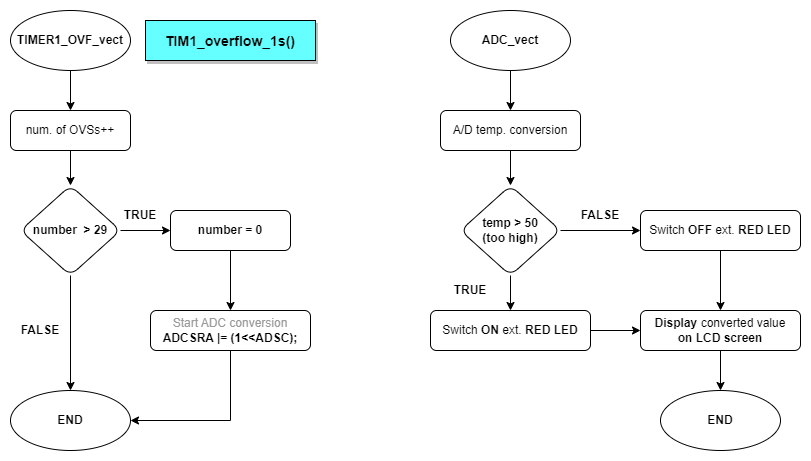

The diagram above was exported from draw.io. Its source (the exported page's mxGraphModel, read from the mxfile embedded in the PNG):
<mxGraphModel dx="1422" dy="794" grid="1" gridSize="10" guides="1" tooltips="1" connect="1" arrows="1" fold="1" page="1" pageScale="1" pageWidth="850" pageHeight="1100" math="0" shadow="0">
  <root>
    <mxCell id="0" />
    <mxCell id="1" parent="0" />
    <mxCell id="v_LhppceYG5Mb48wIj-E-3" value="" style="edgeStyle=orthogonalEdgeStyle;rounded=0;orthogonalLoop=1;jettySize=auto;html=1;" edge="1" parent="1" source="v_LhppceYG5Mb48wIj-E-1" target="v_LhppceYG5Mb48wIj-E-2">
      <mxGeometry relative="1" as="geometry" />
    </mxCell>
    <mxCell id="v_LhppceYG5Mb48wIj-E-1" value="&lt;b&gt;TIMER1_OVF_vect&lt;/b&gt;" style="ellipse;whiteSpace=wrap;html=1;" vertex="1" parent="1">
      <mxGeometry x="40" y="20" width="120" height="60" as="geometry" />
    </mxCell>
    <mxCell id="v_LhppceYG5Mb48wIj-E-8" value="" style="edgeStyle=orthogonalEdgeStyle;rounded=0;orthogonalLoop=1;jettySize=auto;html=1;" edge="1" parent="1" source="v_LhppceYG5Mb48wIj-E-2" target="v_LhppceYG5Mb48wIj-E-7">
      <mxGeometry relative="1" as="geometry" />
    </mxCell>
    <mxCell id="v_LhppceYG5Mb48wIj-E-2" value="num. of OVSs++" style="rounded=1;whiteSpace=wrap;html=1;" vertex="1" parent="1">
      <mxGeometry x="40" y="120" width="120" height="40" as="geometry" />
    </mxCell>
    <mxCell id="v_LhppceYG5Mb48wIj-E-10" value="" style="edgeStyle=orthogonalEdgeStyle;rounded=0;orthogonalLoop=1;jettySize=auto;html=1;" edge="1" parent="1" source="v_LhppceYG5Mb48wIj-E-7" target="v_LhppceYG5Mb48wIj-E-9">
      <mxGeometry relative="1" as="geometry" />
    </mxCell>
    <mxCell id="v_LhppceYG5Mb48wIj-E-18" value="" style="edgeStyle=orthogonalEdgeStyle;rounded=0;orthogonalLoop=1;jettySize=auto;html=1;" edge="1" parent="1" source="v_LhppceYG5Mb48wIj-E-7" target="v_LhppceYG5Mb48wIj-E-17">
      <mxGeometry relative="1" as="geometry" />
    </mxCell>
    <mxCell id="v_LhppceYG5Mb48wIj-E-7" value="&lt;b&gt;number&amp;nbsp; &amp;gt; 29&lt;/b&gt;" style="rhombus;whiteSpace=wrap;html=1;rounded=1;" vertex="1" parent="1">
      <mxGeometry x="50" y="195" width="100" height="90" as="geometry" />
    </mxCell>
    <mxCell id="v_LhppceYG5Mb48wIj-E-12" value="" style="edgeStyle=orthogonalEdgeStyle;rounded=0;orthogonalLoop=1;jettySize=auto;html=1;" edge="1" parent="1" source="v_LhppceYG5Mb48wIj-E-9" target="v_LhppceYG5Mb48wIj-E-11">
      <mxGeometry relative="1" as="geometry" />
    </mxCell>
    <mxCell id="v_LhppceYG5Mb48wIj-E-9" value="&lt;b&gt;number = 0&lt;/b&gt;" style="whiteSpace=wrap;html=1;rounded=1;" vertex="1" parent="1">
      <mxGeometry x="200" y="220" width="120" height="40" as="geometry" />
    </mxCell>
    <mxCell id="v_LhppceYG5Mb48wIj-E-20" value="" style="edgeStyle=orthogonalEdgeStyle;rounded=0;orthogonalLoop=1;jettySize=auto;html=1;entryX=1;entryY=0.5;entryDx=0;entryDy=0;exitX=0.5;exitY=1;exitDx=0;exitDy=0;" edge="1" parent="1" source="v_LhppceYG5Mb48wIj-E-11" target="v_LhppceYG5Mb48wIj-E-17">
      <mxGeometry relative="1" as="geometry">
        <mxPoint x="260" y="440" as="targetPoint" />
      </mxGeometry>
    </mxCell>
    <mxCell id="v_LhppceYG5Mb48wIj-E-11" value="&lt;font color=&quot;#999999&quot;&gt;Start ADC conversion&lt;br&gt;&lt;/font&gt;&lt;b&gt;ADCSRA |= (1&amp;lt;&amp;lt;ADSC);&lt;/b&gt;" style="whiteSpace=wrap;html=1;rounded=1;" vertex="1" parent="1">
      <mxGeometry x="180" y="320" width="160" height="40" as="geometry" />
    </mxCell>
    <mxCell id="v_LhppceYG5Mb48wIj-E-17" value="&lt;b&gt;END&lt;/b&gt;" style="ellipse;whiteSpace=wrap;html=1;rounded=1;" vertex="1" parent="1">
      <mxGeometry x="40" y="400" width="120" height="60" as="geometry" />
    </mxCell>
    <mxCell id="v_LhppceYG5Mb48wIj-E-21" value="&lt;font color=&quot;#000000&quot;&gt;TRUE&lt;/font&gt;" style="text;html=1;strokeColor=none;fillColor=none;align=center;verticalAlign=middle;whiteSpace=wrap;rounded=0;fontColor=#999999;fontStyle=1" vertex="1" parent="1">
      <mxGeometry x="140" y="210" width="60" height="30" as="geometry" />
    </mxCell>
    <mxCell id="v_LhppceYG5Mb48wIj-E-22" value="&lt;font color=&quot;#000000&quot;&gt;FALSE&lt;/font&gt;" style="text;html=1;strokeColor=none;fillColor=none;align=center;verticalAlign=middle;whiteSpace=wrap;rounded=0;fontColor=#999999;fontStyle=1" vertex="1" parent="1">
      <mxGeometry x="40" y="325" width="60" height="30" as="geometry" />
    </mxCell>
    <mxCell id="v_LhppceYG5Mb48wIj-E-23" value="" style="edgeStyle=orthogonalEdgeStyle;rounded=0;orthogonalLoop=1;jettySize=auto;html=1;" edge="1" parent="1" source="v_LhppceYG5Mb48wIj-E-24" target="v_LhppceYG5Mb48wIj-E-26">
      <mxGeometry relative="1" as="geometry" />
    </mxCell>
    <mxCell id="v_LhppceYG5Mb48wIj-E-24" value="&lt;b&gt;ADC_vect&lt;/b&gt;" style="ellipse;whiteSpace=wrap;html=1;" vertex="1" parent="1">
      <mxGeometry x="480" y="20" width="120" height="60" as="geometry" />
    </mxCell>
    <mxCell id="v_LhppceYG5Mb48wIj-E-25" value="" style="edgeStyle=orthogonalEdgeStyle;rounded=0;orthogonalLoop=1;jettySize=auto;html=1;" edge="1" parent="1" source="v_LhppceYG5Mb48wIj-E-26" target="v_LhppceYG5Mb48wIj-E-29">
      <mxGeometry relative="1" as="geometry" />
    </mxCell>
    <mxCell id="v_LhppceYG5Mb48wIj-E-26" value="A/D temp. conversion" style="rounded=1;whiteSpace=wrap;html=1;" vertex="1" parent="1">
      <mxGeometry x="470" y="120" width="140" height="40" as="geometry" />
    </mxCell>
    <mxCell id="v_LhppceYG5Mb48wIj-E-27" value="" style="edgeStyle=orthogonalEdgeStyle;rounded=0;orthogonalLoop=1;jettySize=auto;html=1;entryX=0;entryY=0.5;entryDx=0;entryDy=0;" edge="1" parent="1" source="v_LhppceYG5Mb48wIj-E-29" target="v_LhppceYG5Mb48wIj-E-37">
      <mxGeometry relative="1" as="geometry">
        <mxPoint x="640" y="240" as="targetPoint" />
      </mxGeometry>
    </mxCell>
    <mxCell id="v_LhppceYG5Mb48wIj-E-40" style="edgeStyle=orthogonalEdgeStyle;rounded=0;orthogonalLoop=1;jettySize=auto;html=1;exitX=0.5;exitY=1;exitDx=0;exitDy=0;entryX=0.5;entryY=0;entryDx=0;entryDy=0;fontColor=#000000;" edge="1" parent="1" source="v_LhppceYG5Mb48wIj-E-29" target="v_LhppceYG5Mb48wIj-E-39">
      <mxGeometry relative="1" as="geometry" />
    </mxCell>
    <mxCell id="v_LhppceYG5Mb48wIj-E-29" value="&lt;b&gt;temp &amp;gt; 50&lt;br&gt;(too high)&lt;br&gt;&lt;/b&gt;" style="rhombus;whiteSpace=wrap;html=1;rounded=1;" vertex="1" parent="1">
      <mxGeometry x="490" y="195" width="100" height="90" as="geometry" />
    </mxCell>
    <mxCell id="v_LhppceYG5Mb48wIj-E-42" value="" style="edgeStyle=orthogonalEdgeStyle;rounded=0;orthogonalLoop=1;jettySize=auto;html=1;fontColor=#000000;" edge="1" parent="1" source="v_LhppceYG5Mb48wIj-E-33" target="v_LhppceYG5Mb48wIj-E-34">
      <mxGeometry relative="1" as="geometry" />
    </mxCell>
    <mxCell id="v_LhppceYG5Mb48wIj-E-33" value="&lt;font&gt;&lt;b&gt;Display &lt;/b&gt;converted value&lt;br&gt;&lt;b&gt;on LCD screen&lt;/b&gt;&lt;br&gt;&lt;/font&gt;" style="whiteSpace=wrap;html=1;rounded=1;fontColor=#000000;" vertex="1" parent="1">
      <mxGeometry x="670" y="320" width="160" height="40" as="geometry" />
    </mxCell>
    <mxCell id="v_LhppceYG5Mb48wIj-E-34" value="&lt;b&gt;END&lt;/b&gt;" style="ellipse;whiteSpace=wrap;html=1;rounded=1;" vertex="1" parent="1">
      <mxGeometry x="690" y="400" width="120" height="60" as="geometry" />
    </mxCell>
    <mxCell id="v_LhppceYG5Mb48wIj-E-35" value="&lt;font color=&quot;#000000&quot;&gt;TRUE&lt;/font&gt;" style="text;html=1;strokeColor=none;fillColor=none;align=center;verticalAlign=middle;whiteSpace=wrap;rounded=0;fontColor=#999999;fontStyle=1" vertex="1" parent="1">
      <mxGeometry x="470" y="285" width="60" height="30" as="geometry" />
    </mxCell>
    <mxCell id="v_LhppceYG5Mb48wIj-E-36" value="&lt;font color=&quot;#000000&quot;&gt;FALSE&lt;/font&gt;" style="text;html=1;strokeColor=none;fillColor=none;align=center;verticalAlign=middle;whiteSpace=wrap;rounded=0;fontColor=#999999;fontStyle=1" vertex="1" parent="1">
      <mxGeometry x="600" y="210" width="60" height="30" as="geometry" />
    </mxCell>
    <mxCell id="v_LhppceYG5Mb48wIj-E-38" value="" style="edgeStyle=orthogonalEdgeStyle;rounded=0;orthogonalLoop=1;jettySize=auto;html=1;fontColor=#000000;" edge="1" parent="1" source="v_LhppceYG5Mb48wIj-E-37" target="v_LhppceYG5Mb48wIj-E-33">
      <mxGeometry relative="1" as="geometry" />
    </mxCell>
    <mxCell id="v_LhppceYG5Mb48wIj-E-37" value="&lt;font&gt;Switch &lt;b&gt;OFF &lt;/b&gt;ext. &lt;b&gt;RED LED&lt;/b&gt;&lt;/font&gt;" style="whiteSpace=wrap;html=1;rounded=1;fontColor=#000000;" vertex="1" parent="1">
      <mxGeometry x="670" y="220" width="160" height="40" as="geometry" />
    </mxCell>
    <mxCell id="v_LhppceYG5Mb48wIj-E-43" value="" style="edgeStyle=orthogonalEdgeStyle;rounded=0;orthogonalLoop=1;jettySize=auto;html=1;fontColor=#000000;" edge="1" parent="1" source="v_LhppceYG5Mb48wIj-E-39" target="v_LhppceYG5Mb48wIj-E-33">
      <mxGeometry relative="1" as="geometry" />
    </mxCell>
    <mxCell id="v_LhppceYG5Mb48wIj-E-39" value="Switch &lt;b&gt;ON &lt;/b&gt;ext. &lt;b&gt;RED LED&lt;/b&gt;" style="whiteSpace=wrap;html=1;rounded=1;strokeColor=#000000;fontColor=#000000;" vertex="1" parent="1">
      <mxGeometry x="460" y="320" width="160" height="40" as="geometry" />
    </mxCell>
    <mxCell id="v_LhppceYG5Mb48wIj-E-45" value="&lt;font style=&quot;font-size: 14px;&quot;&gt;&lt;b&gt;&lt;span&gt;TIM1_overflow_1s()&lt;/span&gt;&lt;/b&gt;&lt;/font&gt;" style="rounded=0;whiteSpace=wrap;html=1;strokeColor=#000000;fontSize=19;fontColor=#000000;labelBackgroundColor=none;fillColor=#66FFFF;labelBorderColor=none;shadow=1;fontStyle=0" vertex="1" parent="1">
      <mxGeometry x="175" y="30" width="170" height="40" as="geometry" />
    </mxCell>
  </root>
</mxGraphModel>